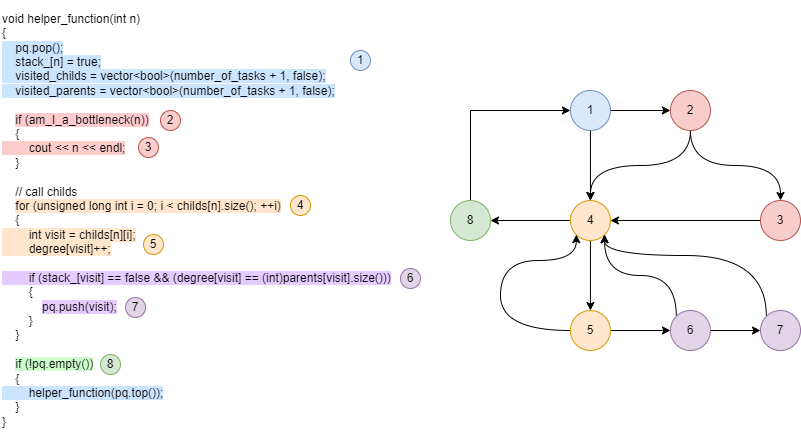

The diagram above was exported from draw.io. Its source (the exported page's mxGraphModel, read from the mxfile embedded in the PNG):
<mxGraphModel dx="2022" dy="633" grid="1" gridSize="10" guides="1" tooltips="1" connect="1" arrows="1" fold="1" page="1" pageScale="1" pageWidth="827" pageHeight="1169" math="0" shadow="0">
  <root>
    <mxCell id="0" />
    <mxCell id="1" parent="0" />
    <mxCell id="eCMuN70A0XHilftcNr7w-8" style="edgeStyle=orthogonalEdgeStyle;rounded=0;orthogonalLoop=1;jettySize=auto;html=1;exitX=1;exitY=0.5;exitDx=0;exitDy=0;entryX=0;entryY=0.5;entryDx=0;entryDy=0;" parent="1" source="eCMuN70A0XHilftcNr7w-1" target="eCMuN70A0XHilftcNr7w-4" edge="1">
      <mxGeometry relative="1" as="geometry" />
    </mxCell>
    <mxCell id="eCMuN70A0XHilftcNr7w-11" style="edgeStyle=orthogonalEdgeStyle;rounded=0;orthogonalLoop=1;jettySize=auto;html=1;exitX=0.5;exitY=1;exitDx=0;exitDy=0;entryX=0.5;entryY=0;entryDx=0;entryDy=0;" parent="1" source="eCMuN70A0XHilftcNr7w-1" target="eCMuN70A0XHilftcNr7w-6" edge="1">
      <mxGeometry relative="1" as="geometry" />
    </mxCell>
    <mxCell id="eCMuN70A0XHilftcNr7w-1" value="1" style="ellipse;whiteSpace=wrap;html=1;aspect=fixed;fillColor=#dae8fc;strokeColor=#6c8ebf;" parent="1" vertex="1">
      <mxGeometry x="479.94" y="130" width="40" height="40" as="geometry" />
    </mxCell>
    <mxCell id="eCMuN70A0XHilftcNr7w-2" value="&lt;div&gt;void helper_function(int n)&lt;/div&gt;&lt;div&gt;{&lt;/div&gt;&lt;div&gt;&lt;span style=&quot;background-color: rgb(204, 229, 255);&quot;&gt;&amp;nbsp; &amp;nbsp; pq.pop();&lt;/span&gt;&lt;/div&gt;&lt;div&gt;&lt;span style=&quot;background-color: rgb(204, 229, 255);&quot;&gt;&amp;nbsp; &amp;nbsp; stack_[n] = true;&lt;/span&gt;&lt;/div&gt;&lt;div&gt;&lt;span style=&quot;background-color: rgb(204, 229, 255);&quot;&gt;&amp;nbsp; &amp;nbsp; visited_childs = vector&amp;lt;bool&amp;gt;(number_of_tasks + 1, false);&lt;/span&gt;&lt;/div&gt;&lt;div&gt;&lt;span style=&quot;background-color: rgb(204, 229, 255);&quot;&gt;&amp;nbsp; &amp;nbsp; visited_parents = vector&amp;lt;bool&amp;gt;(number_of_tasks + 1, false);&lt;/span&gt;&lt;/div&gt;&lt;div&gt;&lt;br&gt;&lt;/div&gt;&lt;div&gt;&amp;nbsp; &amp;nbsp; &lt;span style=&quot;background-color: rgb(255, 204, 204);&quot;&gt;if (am_I_a_bottleneck(n))&lt;/span&gt;&lt;/div&gt;&lt;div&gt;&amp;nbsp; &amp;nbsp; {&lt;/div&gt;&lt;div&gt;&lt;span style=&quot;background-color: rgb(255, 204, 204);&quot;&gt;&amp;nbsp; &amp;nbsp; &amp;nbsp; &amp;nbsp; cout &amp;lt;&amp;lt; n &amp;lt;&amp;lt; endl;&lt;/span&gt;&lt;/div&gt;&lt;div&gt;&amp;nbsp; &amp;nbsp; }&lt;/div&gt;&lt;div&gt;&lt;br&gt;&lt;/div&gt;&lt;div&gt;&amp;nbsp; &amp;nbsp; // call childs&lt;/div&gt;&lt;div&gt;&amp;nbsp; &amp;nbsp; &lt;span style=&quot;background-color: rgb(255, 230, 204);&quot;&gt;for (unsigned long int i = 0; i &amp;lt; childs[n].size(); ++i)&lt;/span&gt;&lt;/div&gt;&lt;div&gt;&amp;nbsp; &amp;nbsp; {&lt;/div&gt;&lt;div&gt;&lt;span style=&quot;background-color: rgb(255, 230, 204);&quot;&gt;&amp;nbsp; &amp;nbsp; &amp;nbsp; &amp;nbsp; int visit = childs[n][i];&lt;/span&gt;&lt;/div&gt;&lt;div&gt;&lt;span style=&quot;background-color: rgb(255, 230, 204);&quot;&gt;&amp;nbsp; &amp;nbsp; &amp;nbsp; &amp;nbsp; degree[visit]++;&lt;/span&gt;&lt;/div&gt;&lt;div&gt;&lt;br&gt;&lt;/div&gt;&lt;div&gt;&lt;span style=&quot;background-color: rgb(229, 204, 255);&quot;&gt;&amp;nbsp; &amp;nbsp; &amp;nbsp; &amp;nbsp; if (stack_[visit] == false &amp;amp;&amp;amp; (degree[visit] == (int)parents[visit].size()))&lt;/span&gt;&lt;/div&gt;&lt;div&gt;&amp;nbsp; &amp;nbsp; &amp;nbsp; &amp;nbsp; {&lt;/div&gt;&lt;div&gt;&amp;nbsp; &amp;nbsp; &amp;nbsp; &amp;nbsp; &amp;nbsp; &amp;nbsp; &lt;span style=&quot;background-color: rgb(229, 204, 255);&quot;&gt;pq.push(visit);&lt;/span&gt;&lt;/div&gt;&lt;div&gt;&amp;nbsp; &amp;nbsp; &amp;nbsp; &amp;nbsp; }&lt;/div&gt;&lt;div&gt;&amp;nbsp; &amp;nbsp; }&lt;/div&gt;&lt;div&gt;&lt;br&gt;&lt;/div&gt;&lt;div&gt;&amp;nbsp; &amp;nbsp; &lt;span style=&quot;background-color: rgb(204, 255, 204);&quot;&gt;if (!pq.empty())&lt;/span&gt;&lt;/div&gt;&lt;div&gt;&amp;nbsp; &amp;nbsp; {&lt;/div&gt;&lt;div&gt;&lt;span style=&quot;background-color: rgb(204, 229, 255);&quot;&gt;&amp;nbsp; &amp;nbsp; &amp;nbsp; &amp;nbsp; helper_function(pq.top());&lt;/span&gt;&lt;/div&gt;&lt;div&gt;&amp;nbsp; &amp;nbsp; }&lt;/div&gt;&lt;div&gt;}&lt;/div&gt;" style="text;html=1;strokeColor=none;fillColor=none;align=left;verticalAlign=middle;whiteSpace=wrap;rounded=0;" parent="1" vertex="1">
      <mxGeometry x="-90" y="40" width="400" height="440" as="geometry" />
    </mxCell>
    <mxCell id="eCMuN70A0XHilftcNr7w-27" style="edgeStyle=orthogonalEdgeStyle;orthogonalLoop=1;jettySize=auto;html=1;exitX=0;exitY=1;exitDx=0;exitDy=0;entryX=1;entryY=0;entryDx=0;entryDy=0;strokeColor=none;curved=1;" parent="1" source="eCMuN70A0XHilftcNr7w-4" target="eCMuN70A0XHilftcNr7w-6" edge="1">
      <mxGeometry relative="1" as="geometry" />
    </mxCell>
    <mxCell id="eCMuN70A0XHilftcNr7w-30" style="edgeStyle=orthogonalEdgeStyle;orthogonalLoop=1;jettySize=auto;html=1;exitX=0.5;exitY=1;exitDx=0;exitDy=0;entryX=0.5;entryY=0;entryDx=0;entryDy=0;curved=1;" parent="1" source="eCMuN70A0XHilftcNr7w-4" target="eCMuN70A0XHilftcNr7w-6" edge="1">
      <mxGeometry relative="1" as="geometry" />
    </mxCell>
    <mxCell id="eCMuN70A0XHilftcNr7w-31" style="edgeStyle=orthogonalEdgeStyle;orthogonalLoop=1;jettySize=auto;html=1;exitX=0.5;exitY=1;exitDx=0;exitDy=0;entryX=0.5;entryY=0;entryDx=0;entryDy=0;curved=1;" parent="1" source="eCMuN70A0XHilftcNr7w-4" target="eCMuN70A0XHilftcNr7w-5" edge="1">
      <mxGeometry relative="1" as="geometry" />
    </mxCell>
    <mxCell id="eCMuN70A0XHilftcNr7w-4" value="2" style="ellipse;whiteSpace=wrap;html=1;aspect=fixed;fillColor=#f8cecc;strokeColor=#b85450;" parent="1" vertex="1">
      <mxGeometry x="579.94" y="130" width="40" height="40" as="geometry" />
    </mxCell>
    <mxCell id="eCMuN70A0XHilftcNr7w-10" style="edgeStyle=orthogonalEdgeStyle;rounded=0;orthogonalLoop=1;jettySize=auto;html=1;exitX=0;exitY=0.5;exitDx=0;exitDy=0;" parent="1" source="eCMuN70A0XHilftcNr7w-5" target="eCMuN70A0XHilftcNr7w-6" edge="1">
      <mxGeometry relative="1" as="geometry" />
    </mxCell>
    <mxCell id="eCMuN70A0XHilftcNr7w-5" value="3" style="ellipse;whiteSpace=wrap;html=1;aspect=fixed;fillColor=#f8cecc;strokeColor=#b85450;" parent="1" vertex="1">
      <mxGeometry x="670" y="240" width="40" height="40" as="geometry" />
    </mxCell>
    <mxCell id="eCMuN70A0XHilftcNr7w-33" style="edgeStyle=orthogonalEdgeStyle;rounded=0;orthogonalLoop=1;jettySize=auto;html=1;exitX=0.5;exitY=1;exitDx=0;exitDy=0;entryX=0.5;entryY=0;entryDx=0;entryDy=0;" parent="1" source="eCMuN70A0XHilftcNr7w-6" target="eCMuN70A0XHilftcNr7w-13" edge="1">
      <mxGeometry relative="1" as="geometry" />
    </mxCell>
    <mxCell id="eCMuN70A0XHilftcNr7w-39" style="edgeStyle=orthogonalEdgeStyle;rounded=0;orthogonalLoop=1;jettySize=auto;html=1;" parent="1" source="eCMuN70A0XHilftcNr7w-6" target="eCMuN70A0XHilftcNr7w-19" edge="1">
      <mxGeometry relative="1" as="geometry" />
    </mxCell>
    <mxCell id="eCMuN70A0XHilftcNr7w-6" value="4" style="ellipse;whiteSpace=wrap;html=1;aspect=fixed;fillColor=#ffe6cc;strokeColor=#d79b00;" parent="1" vertex="1">
      <mxGeometry x="479.94" y="240" width="40" height="40" as="geometry" />
    </mxCell>
    <mxCell id="eCMuN70A0XHilftcNr7w-36" style="edgeStyle=orthogonalEdgeStyle;rounded=0;orthogonalLoop=1;jettySize=auto;html=1;exitX=1;exitY=0.5;exitDx=0;exitDy=0;entryX=0;entryY=0.5;entryDx=0;entryDy=0;" parent="1" source="eCMuN70A0XHilftcNr7w-13" target="eCMuN70A0XHilftcNr7w-15" edge="1">
      <mxGeometry relative="1" as="geometry" />
    </mxCell>
    <mxCell id="eCMuN70A0XHilftcNr7w-42" style="edgeStyle=orthogonalEdgeStyle;orthogonalLoop=1;jettySize=auto;html=1;exitX=0;exitY=0.5;exitDx=0;exitDy=0;entryX=0;entryY=1;entryDx=0;entryDy=0;curved=1;" parent="1" source="eCMuN70A0XHilftcNr7w-13" target="eCMuN70A0XHilftcNr7w-6" edge="1">
      <mxGeometry relative="1" as="geometry">
        <Array as="points">
          <mxPoint x="410" y="370" />
          <mxPoint x="410" y="300" />
          <mxPoint x="486" y="300" />
        </Array>
      </mxGeometry>
    </mxCell>
    <mxCell id="eCMuN70A0XHilftcNr7w-13" value="5" style="ellipse;whiteSpace=wrap;html=1;aspect=fixed;fillColor=#ffe6cc;strokeColor=#d79b00;" parent="1" vertex="1">
      <mxGeometry x="479.93999999999994" y="350" width="40" height="40" as="geometry" />
    </mxCell>
    <mxCell id="eCMuN70A0XHilftcNr7w-35" style="edgeStyle=orthogonalEdgeStyle;orthogonalLoop=1;jettySize=auto;html=1;exitX=0;exitY=0;exitDx=0;exitDy=0;entryX=1;entryY=1;entryDx=0;entryDy=0;curved=1;" parent="1" source="eCMuN70A0XHilftcNr7w-15" target="eCMuN70A0XHilftcNr7w-6" edge="1">
      <mxGeometry relative="1" as="geometry">
        <Array as="points">
          <mxPoint x="586" y="315" />
          <mxPoint x="514" y="315" />
        </Array>
      </mxGeometry>
    </mxCell>
    <mxCell id="eCMuN70A0XHilftcNr7w-41" style="edgeStyle=orthogonalEdgeStyle;rounded=0;orthogonalLoop=1;jettySize=auto;html=1;entryX=0;entryY=0.5;entryDx=0;entryDy=0;" parent="1" source="eCMuN70A0XHilftcNr7w-15" target="eCMuN70A0XHilftcNr7w-17" edge="1">
      <mxGeometry relative="1" as="geometry" />
    </mxCell>
    <mxCell id="eCMuN70A0XHilftcNr7w-15" value="6" style="ellipse;whiteSpace=wrap;html=1;aspect=fixed;fillColor=#e1d5e7;strokeColor=#9673a6;" parent="1" vertex="1">
      <mxGeometry x="579.94" y="350" width="40" height="40" as="geometry" />
    </mxCell>
    <mxCell id="eCMuN70A0XHilftcNr7w-38" style="edgeStyle=orthogonalEdgeStyle;orthogonalLoop=1;jettySize=auto;html=1;exitX=0;exitY=0;exitDx=0;exitDy=0;entryX=1;entryY=1;entryDx=0;entryDy=0;curved=1;" parent="1" source="eCMuN70A0XHilftcNr7w-17" target="eCMuN70A0XHilftcNr7w-6" edge="1">
      <mxGeometry relative="1" as="geometry">
        <Array as="points">
          <mxPoint x="676" y="295" />
          <mxPoint x="514" y="295" />
        </Array>
      </mxGeometry>
    </mxCell>
    <mxCell id="eCMuN70A0XHilftcNr7w-17" value="7" style="ellipse;whiteSpace=wrap;html=1;aspect=fixed;fillColor=#e1d5e7;strokeColor=#9673a6;" parent="1" vertex="1">
      <mxGeometry x="670" y="350" width="40" height="40" as="geometry" />
    </mxCell>
    <mxCell id="eCMuN70A0XHilftcNr7w-40" style="edgeStyle=orthogonalEdgeStyle;rounded=0;orthogonalLoop=1;jettySize=auto;html=1;exitX=0.5;exitY=0;exitDx=0;exitDy=0;entryX=0;entryY=0.5;entryDx=0;entryDy=0;" parent="1" source="eCMuN70A0XHilftcNr7w-19" target="eCMuN70A0XHilftcNr7w-1" edge="1">
      <mxGeometry relative="1" as="geometry" />
    </mxCell>
    <mxCell id="eCMuN70A0XHilftcNr7w-19" value="8" style="ellipse;whiteSpace=wrap;html=1;aspect=fixed;fillColor=#d5e8d4;strokeColor=#82b366;" parent="1" vertex="1">
      <mxGeometry x="360" y="240" width="40" height="40" as="geometry" />
    </mxCell>
    <mxCell id="CP4uF9dFGmR1EgEWL_tz-3" value="1" style="ellipse;whiteSpace=wrap;html=1;aspect=fixed;fillColor=#dae8fc;strokeColor=#6c8ebf;" vertex="1" parent="1">
      <mxGeometry x="260" y="90" width="20" height="20" as="geometry" />
    </mxCell>
    <mxCell id="CP4uF9dFGmR1EgEWL_tz-4" value="2" style="ellipse;whiteSpace=wrap;html=1;aspect=fixed;fillColor=#f8cecc;strokeColor=#b85450;" vertex="1" parent="1">
      <mxGeometry x="70" y="150" width="20" height="20" as="geometry" />
    </mxCell>
    <mxCell id="CP4uF9dFGmR1EgEWL_tz-5" value="3" style="ellipse;whiteSpace=wrap;html=1;aspect=fixed;fillColor=#f8cecc;strokeColor=#b85450;" vertex="1" parent="1">
      <mxGeometry x="48" y="177" width="20" height="20" as="geometry" />
    </mxCell>
    <mxCell id="CP4uF9dFGmR1EgEWL_tz-7" value="4" style="ellipse;whiteSpace=wrap;html=1;aspect=fixed;fillColor=#ffe6cc;strokeColor=#d79b00;" vertex="1" parent="1">
      <mxGeometry x="200" y="235" width="20" height="20" as="geometry" />
    </mxCell>
    <mxCell id="CP4uF9dFGmR1EgEWL_tz-8" value="5" style="ellipse;whiteSpace=wrap;html=1;aspect=fixed;fillColor=#ffe6cc;strokeColor=#d79b00;" vertex="1" parent="1">
      <mxGeometry x="52.99999999999994" y="274" width="20" height="20" as="geometry" />
    </mxCell>
    <mxCell id="CP4uF9dFGmR1EgEWL_tz-9" value="6" style="ellipse;whiteSpace=wrap;html=1;aspect=fixed;fillColor=#e1d5e7;strokeColor=#9673a6;" vertex="1" parent="1">
      <mxGeometry x="310.00000000000006" y="308" width="20" height="20" as="geometry" />
    </mxCell>
    <mxCell id="CP4uF9dFGmR1EgEWL_tz-10" value="7" style="ellipse;whiteSpace=wrap;html=1;aspect=fixed;fillColor=#e1d5e7;strokeColor=#9673a6;" vertex="1" parent="1">
      <mxGeometry x="35" y="337" width="20" height="20" as="geometry" />
    </mxCell>
    <mxCell id="CP4uF9dFGmR1EgEWL_tz-11" value="8" style="ellipse;whiteSpace=wrap;html=1;aspect=fixed;fillColor=#d5e8d4;strokeColor=#82b366;" vertex="1" parent="1">
      <mxGeometry x="10" y="394" width="20" height="20" as="geometry" />
    </mxCell>
  </root>
</mxGraphModel>